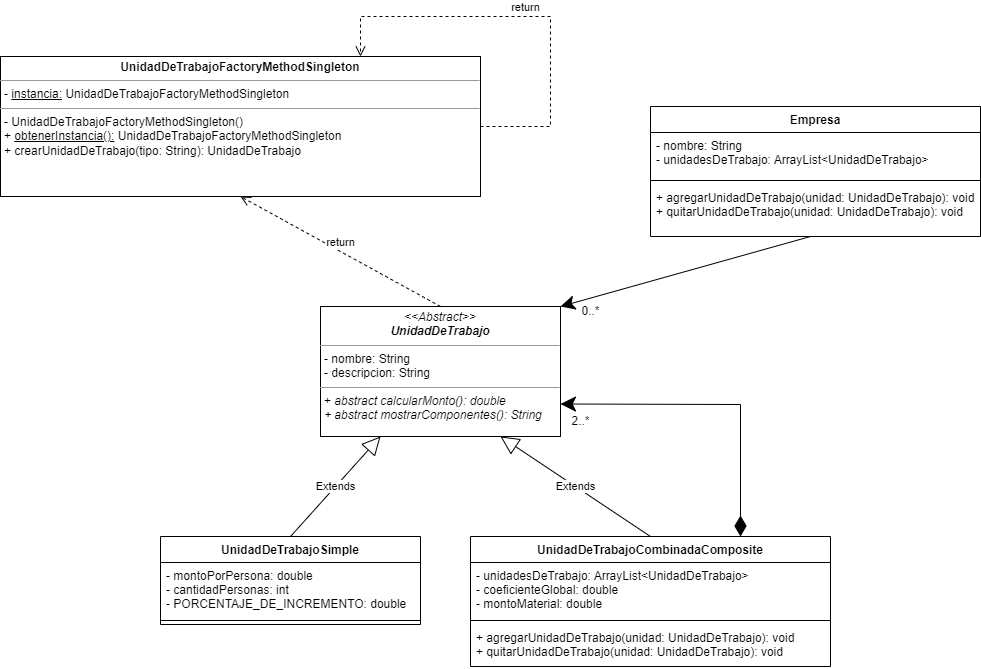

The diagram above was exported from draw.io. Its source (the exported page's mxGraphModel, read from the mxfile embedded in the PNG):
<mxGraphModel dx="868" dy="442" grid="1" gridSize="10" guides="1" tooltips="1" connect="1" arrows="1" fold="1" page="1" pageScale="1" pageWidth="850" pageHeight="1100" math="0" shadow="0">
  <root>
    <mxCell id="0" />
    <mxCell id="1" parent="0" />
    <mxCell id="XH83jXScgC8ZVMBanXaI-1" value="&lt;p style=&quot;margin:0px;margin-top:4px;text-align:center;&quot;&gt;&lt;i&gt;&amp;lt;&amp;lt;Abstract&amp;gt;&amp;gt;&lt;/i&gt;&lt;br&gt;&lt;b&gt;&lt;i&gt;UnidadDeTrabajo&lt;/i&gt;&lt;/b&gt;&lt;/p&gt;&lt;hr size=&quot;1&quot;&gt;&lt;p style=&quot;margin:0px;margin-left:4px;&quot;&gt;- nombre: String&lt;/p&gt;&lt;p style=&quot;margin:0px;margin-left:4px;&quot;&gt;- descripcion: String&lt;/p&gt;&lt;hr size=&quot;1&quot;&gt;&lt;p style=&quot;margin:0px;margin-left:4px;&quot;&gt;+ &lt;i&gt;abstract calcularMonto(): double&lt;/i&gt;&lt;/p&gt;&lt;p style=&quot;margin:0px;margin-left:4px;&quot;&gt;&lt;i&gt;+ abstract&amp;nbsp;mostrarComponentes(): String&lt;/i&gt;&lt;/p&gt;" style="verticalAlign=top;align=left;overflow=fill;fontSize=12;fontFamily=Helvetica;html=1;" vertex="1" parent="1">
      <mxGeometry x="400" y="310" width="240" height="130" as="geometry" />
    </mxCell>
    <mxCell id="XH83jXScgC8ZVMBanXaI-2" value="UnidadDeTrabajoSimple" style="swimlane;fontStyle=1;align=center;verticalAlign=top;childLayout=stackLayout;horizontal=1;startSize=26;horizontalStack=0;resizeParent=1;resizeParentMax=0;resizeLast=0;collapsible=1;marginBottom=0;" vertex="1" parent="1">
      <mxGeometry x="240" y="540" width="260" height="88" as="geometry" />
    </mxCell>
    <mxCell id="XH83jXScgC8ZVMBanXaI-3" value="- montoPorPersona: double&#10;- cantidadPersonas: int&#10;- PORCENTAJE_DE_INCREMENTO: double" style="text;strokeColor=none;fillColor=none;align=left;verticalAlign=top;spacingLeft=4;spacingRight=4;overflow=hidden;rotatable=0;points=[[0,0.5],[1,0.5]];portConstraint=eastwest;" vertex="1" parent="XH83jXScgC8ZVMBanXaI-2">
      <mxGeometry y="26" width="260" height="54" as="geometry" />
    </mxCell>
    <mxCell id="XH83jXScgC8ZVMBanXaI-4" value="" style="line;strokeWidth=1;fillColor=none;align=left;verticalAlign=middle;spacingTop=-1;spacingLeft=3;spacingRight=3;rotatable=0;labelPosition=right;points=[];portConstraint=eastwest;strokeColor=inherit;" vertex="1" parent="XH83jXScgC8ZVMBanXaI-2">
      <mxGeometry y="80" width="260" height="8" as="geometry" />
    </mxCell>
    <mxCell id="XH83jXScgC8ZVMBanXaI-6" value="UnidadDeTrabajoCombinadaComposite" style="swimlane;fontStyle=1;align=center;verticalAlign=top;childLayout=stackLayout;horizontal=1;startSize=26;horizontalStack=0;resizeParent=1;resizeParentMax=0;resizeLast=0;collapsible=1;marginBottom=0;" vertex="1" parent="1">
      <mxGeometry x="550" y="540" width="360" height="130" as="geometry" />
    </mxCell>
    <mxCell id="XH83jXScgC8ZVMBanXaI-7" value="- unidadesDeTrabajo: ArrayList&lt;UnidadDeTrabajo&gt;&#10;- coeficienteGlobal: double&#10;- montoMaterial: double" style="text;strokeColor=none;fillColor=none;align=left;verticalAlign=top;spacingLeft=4;spacingRight=4;overflow=hidden;rotatable=0;points=[[0,0.5],[1,0.5]];portConstraint=eastwest;" vertex="1" parent="XH83jXScgC8ZVMBanXaI-6">
      <mxGeometry y="26" width="360" height="54" as="geometry" />
    </mxCell>
    <mxCell id="XH83jXScgC8ZVMBanXaI-8" value="" style="line;strokeWidth=1;fillColor=none;align=left;verticalAlign=middle;spacingTop=-1;spacingLeft=3;spacingRight=3;rotatable=0;labelPosition=right;points=[];portConstraint=eastwest;strokeColor=inherit;" vertex="1" parent="XH83jXScgC8ZVMBanXaI-6">
      <mxGeometry y="80" width="360" height="8" as="geometry" />
    </mxCell>
    <mxCell id="XH83jXScgC8ZVMBanXaI-9" value="+ agregarUnidadDeTrabajo(unidad: UnidadDeTrabajo): void&#10;+ quitarUnidadDeTrabajo(unidad: UnidadDeTrabajo): void" style="text;strokeColor=none;fillColor=none;align=left;verticalAlign=top;spacingLeft=4;spacingRight=4;overflow=hidden;rotatable=0;points=[[0,0.5],[1,0.5]];portConstraint=eastwest;" vertex="1" parent="XH83jXScgC8ZVMBanXaI-6">
      <mxGeometry y="88" width="360" height="42" as="geometry" />
    </mxCell>
    <mxCell id="XH83jXScgC8ZVMBanXaI-10" value="Empresa" style="swimlane;fontStyle=1;align=center;verticalAlign=top;childLayout=stackLayout;horizontal=1;startSize=26;horizontalStack=0;resizeParent=1;resizeParentMax=0;resizeLast=0;collapsible=1;marginBottom=0;" vertex="1" parent="1">
      <mxGeometry x="730" y="110" width="330" height="130" as="geometry" />
    </mxCell>
    <mxCell id="XH83jXScgC8ZVMBanXaI-11" value="- nombre: String&#10;- unidadesDeTrabajo: ArrayList&lt;UnidadDeTrabajo&gt;" style="text;strokeColor=none;fillColor=none;align=left;verticalAlign=top;spacingLeft=4;spacingRight=4;overflow=hidden;rotatable=0;points=[[0,0.5],[1,0.5]];portConstraint=eastwest;" vertex="1" parent="XH83jXScgC8ZVMBanXaI-10">
      <mxGeometry y="26" width="330" height="44" as="geometry" />
    </mxCell>
    <mxCell id="XH83jXScgC8ZVMBanXaI-12" value="" style="line;strokeWidth=1;fillColor=none;align=left;verticalAlign=middle;spacingTop=-1;spacingLeft=3;spacingRight=3;rotatable=0;labelPosition=right;points=[];portConstraint=eastwest;strokeColor=inherit;" vertex="1" parent="XH83jXScgC8ZVMBanXaI-10">
      <mxGeometry y="70" width="330" height="8" as="geometry" />
    </mxCell>
    <mxCell id="XH83jXScgC8ZVMBanXaI-13" value="+ agregarUnidadDeTrabajo(unidad: UnidadDeTrabajo): void&#10;+ quitarUnidadDeTrabajo(unidad: UnidadDeTrabajo): void" style="text;strokeColor=none;fillColor=none;align=left;verticalAlign=top;spacingLeft=4;spacingRight=4;overflow=hidden;rotatable=0;points=[[0,0.5],[1,0.5]];portConstraint=eastwest;" vertex="1" parent="XH83jXScgC8ZVMBanXaI-10">
      <mxGeometry y="78" width="330" height="52" as="geometry" />
    </mxCell>
    <mxCell id="XH83jXScgC8ZVMBanXaI-15" value="" style="endArrow=classic;endFill=1;endSize=12;html=1;rounded=0;entryX=1;entryY=0;entryDx=0;entryDy=0;" edge="1" parent="1" target="XH83jXScgC8ZVMBanXaI-1">
      <mxGeometry width="160" relative="1" as="geometry">
        <mxPoint x="890" y="240" as="sourcePoint" />
        <mxPoint x="790" y="310" as="targetPoint" />
      </mxGeometry>
    </mxCell>
    <mxCell id="XH83jXScgC8ZVMBanXaI-16" value="0..*" style="text;html=1;align=center;verticalAlign=middle;resizable=0;points=[];autosize=1;strokeColor=none;fillColor=none;" vertex="1" parent="1">
      <mxGeometry x="650" y="300" width="40" height="30" as="geometry" />
    </mxCell>
    <mxCell id="XH83jXScgC8ZVMBanXaI-17" value="Extends" style="endArrow=block;endSize=16;endFill=0;html=1;rounded=0;exitX=0.5;exitY=0;exitDx=0;exitDy=0;entryX=0.25;entryY=1;entryDx=0;entryDy=0;" edge="1" parent="1" source="XH83jXScgC8ZVMBanXaI-2" target="XH83jXScgC8ZVMBanXaI-1">
      <mxGeometry width="160" relative="1" as="geometry">
        <mxPoint x="500" y="510" as="sourcePoint" />
        <mxPoint x="660" y="510" as="targetPoint" />
      </mxGeometry>
    </mxCell>
    <mxCell id="XH83jXScgC8ZVMBanXaI-18" value="Extends" style="endArrow=block;endSize=16;endFill=0;html=1;rounded=0;exitX=0.5;exitY=0;exitDx=0;exitDy=0;entryX=0.75;entryY=1;entryDx=0;entryDy=0;" edge="1" parent="1" source="XH83jXScgC8ZVMBanXaI-6" target="XH83jXScgC8ZVMBanXaI-1">
      <mxGeometry width="160" relative="1" as="geometry">
        <mxPoint x="335" y="550" as="sourcePoint" />
        <mxPoint x="465" y="450" as="targetPoint" />
      </mxGeometry>
    </mxCell>
    <mxCell id="XH83jXScgC8ZVMBanXaI-19" value="" style="endArrow=diamondThin;endFill=1;endSize=18;html=1;rounded=0;entryX=0.75;entryY=0;entryDx=0;entryDy=0;exitX=1;exitY=0.75;exitDx=0;exitDy=0;startArrow=classic;startFill=1;startSize=13;" edge="1" parent="1" source="XH83jXScgC8ZVMBanXaI-1" target="XH83jXScgC8ZVMBanXaI-6">
      <mxGeometry width="160" relative="1" as="geometry">
        <mxPoint x="500" y="510" as="sourcePoint" />
        <mxPoint x="660" y="510" as="targetPoint" />
        <Array as="points">
          <mxPoint x="820" y="408" />
        </Array>
      </mxGeometry>
    </mxCell>
    <mxCell id="XH83jXScgC8ZVMBanXaI-20" value="2..*" style="text;html=1;align=center;verticalAlign=middle;resizable=0;points=[];autosize=1;strokeColor=none;fillColor=none;" vertex="1" parent="1">
      <mxGeometry x="640" y="410" width="40" height="30" as="geometry" />
    </mxCell>
    <mxCell id="XH83jXScgC8ZVMBanXaI-25" value="&lt;p style=&quot;margin:0px;margin-top:4px;text-align:center;&quot;&gt;&lt;b&gt;UnidadDeTrabajoFactoryMethodSingleton&lt;/b&gt;&lt;/p&gt;&lt;hr size=&quot;1&quot;&gt;&lt;p style=&quot;margin:0px;margin-left:4px;&quot;&gt;- &lt;u&gt;instancia:&lt;/u&gt;&amp;nbsp;UnidadDeTrabajoFactoryMethodSingleton&lt;br&gt;&lt;/p&gt;&lt;hr size=&quot;1&quot;&gt;&lt;p style=&quot;margin:0px;margin-left:4px;&quot;&gt;- UnidadDeTrabajoFactoryMethodSingleton()&lt;/p&gt;&lt;p style=&quot;margin:0px;margin-left:4px;&quot;&gt;+ &lt;u&gt;obtenerInstancia():&lt;/u&gt;&amp;nbsp;UnidadDeTrabajoFactoryMethodSingleton&lt;/p&gt;&lt;p style=&quot;margin:0px;margin-left:4px;&quot;&gt;+ crearUnidadDeTrabajo(tipo: String): UnidadDeTrabajo&lt;/p&gt;" style="verticalAlign=top;align=left;overflow=fill;fontSize=12;fontFamily=Helvetica;html=1;" vertex="1" parent="1">
      <mxGeometry x="80" y="60" width="480" height="140" as="geometry" />
    </mxCell>
    <mxCell id="XH83jXScgC8ZVMBanXaI-26" value="return" style="html=1;verticalAlign=bottom;endArrow=open;dashed=1;endSize=8;rounded=0;exitX=0.5;exitY=0;exitDx=0;exitDy=0;entryX=0.5;entryY=1;entryDx=0;entryDy=0;" edge="1" parent="1" source="XH83jXScgC8ZVMBanXaI-1" target="XH83jXScgC8ZVMBanXaI-25">
      <mxGeometry relative="1" as="geometry">
        <mxPoint x="350" y="220" as="sourcePoint" />
        <mxPoint x="270" y="220" as="targetPoint" />
      </mxGeometry>
    </mxCell>
    <mxCell id="XH83jXScgC8ZVMBanXaI-27" value="return" style="html=1;verticalAlign=bottom;endArrow=open;dashed=1;endSize=8;rounded=0;exitX=1;exitY=0.5;exitDx=0;exitDy=0;entryX=0.75;entryY=0;entryDx=0;entryDy=0;" edge="1" parent="1" source="XH83jXScgC8ZVMBanXaI-25" target="XH83jXScgC8ZVMBanXaI-25">
      <mxGeometry relative="1" as="geometry">
        <mxPoint x="670" y="150" as="sourcePoint" />
        <mxPoint x="470" as="targetPoint" />
        <Array as="points">
          <mxPoint x="630" y="130" />
          <mxPoint x="630" y="20" />
          <mxPoint x="440" y="20" />
        </Array>
      </mxGeometry>
    </mxCell>
  </root>
</mxGraphModel>